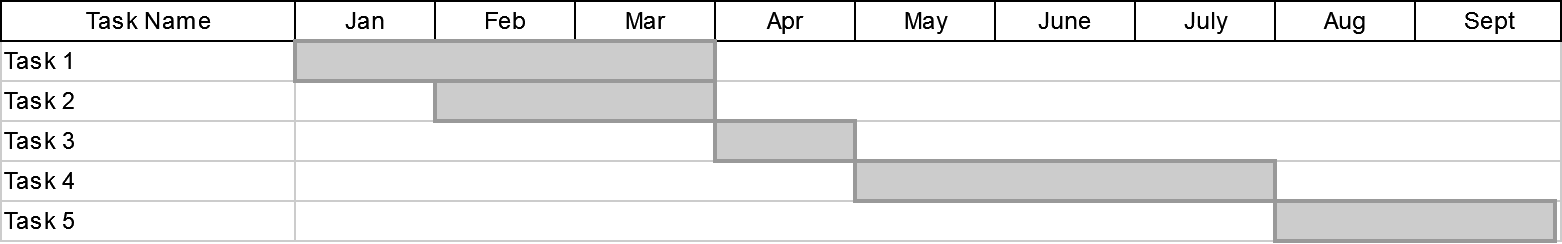

The diagram above was exported from draw.io. Its source (the exported page's mxGraphModel, read from the mxfile embedded in the PNG):
<mxGraphModel dx="1221" dy="662" grid="1" gridSize="10" guides="1" tooltips="1" connect="0" arrows="1" fold="1" page="1" pageScale="1.5" pageWidth="1169" pageHeight="827" background="none" math="0" shadow="0">
  <root>
    <mxCell id="0" style=";html=1;" />
    <mxCell id="1" style=";html=1;" parent="0" />
    <mxCell id="75" value="Task 1" style="align=left;strokeColor=#CCCCCC;html=1;" parent="1" vertex="1">
      <mxGeometry x="470" y="150" width="147" height="20" as="geometry" />
    </mxCell>
    <mxCell id="80" value="Task 2" style="align=left;strokeColor=#CCCCCC;html=1;" parent="1" vertex="1">
      <mxGeometry x="470" y="170" width="147" height="20" as="geometry" />
    </mxCell>
    <mxCell id="85" value="Task 3" style="align=left;strokeColor=#CCCCCC;html=1;" parent="1" vertex="1">
      <mxGeometry x="470" y="190" width="147" height="20" as="geometry" />
    </mxCell>
    <mxCell id="90" value="Task 4" style="align=left;strokeColor=#CCCCCC;html=1;" parent="1" vertex="1">
      <mxGeometry x="470" y="210" width="147" height="20" as="geometry" />
    </mxCell>
    <mxCell id="95" value="Task 5" style="align=left;strokeColor=#CCCCCC;html=1;" parent="1" vertex="1">
      <mxGeometry x="470" y="230" width="147" height="20" as="geometry" />
    </mxCell>
    <mxCell id="2" value="Task Name" style="strokeWidth=1;fontStyle=0;html=1;" parent="1" vertex="1">
      <mxGeometry x="470" y="130" width="147" height="20" as="geometry" />
    </mxCell>
    <mxCell id="67c90442a009f359-291" value="" style="align=left;strokeColor=#CCCCCC;html=1;" parent="1" vertex="1">
      <mxGeometry x="617" y="150" width="633" height="20" as="geometry" />
    </mxCell>
    <mxCell id="4" value="Jan" style="strokeWidth=1;fontStyle=0;html=1;" parent="1" vertex="1">
      <mxGeometry x="617" y="130" width="70" height="20" as="geometry" />
    </mxCell>
    <mxCell id="67c90442a009f359-278" value="Feb" style="strokeWidth=1;fontStyle=0;html=1;" parent="1" vertex="1">
      <mxGeometry x="687" y="130" width="70" height="20" as="geometry" />
    </mxCell>
    <mxCell id="67c90442a009f359-279" value="Mar" style="strokeWidth=1;fontStyle=0;html=1;" parent="1" vertex="1">
      <mxGeometry x="757" y="130" width="70" height="20" as="geometry" />
    </mxCell>
    <mxCell id="67c90442a009f359-280" value="Apr" style="strokeWidth=1;fontStyle=0;html=1;" parent="1" vertex="1">
      <mxGeometry x="827" y="130" width="70" height="20" as="geometry" />
    </mxCell>
    <mxCell id="67c90442a009f359-281" value="May" style="strokeWidth=1;fontStyle=0;html=1;" parent="1" vertex="1">
      <mxGeometry x="897" y="130" width="70" height="20" as="geometry" />
    </mxCell>
    <mxCell id="67c90442a009f359-282" value="June" style="strokeWidth=1;fontStyle=0;html=1;" parent="1" vertex="1">
      <mxGeometry x="967" y="130" width="70" height="20" as="geometry" />
    </mxCell>
    <mxCell id="67c90442a009f359-283" value="July" style="strokeWidth=1;fontStyle=0;html=1;" parent="1" vertex="1">
      <mxGeometry x="1037" y="130" width="70" height="20" as="geometry" />
    </mxCell>
    <mxCell id="67c90442a009f359-284" value="Aug" style="strokeWidth=1;fontStyle=0;html=1;" parent="1" vertex="1">
      <mxGeometry x="1107" y="130" width="70" height="20" as="geometry" />
    </mxCell>
    <mxCell id="67c90442a009f359-285" value="Sept" style="strokeWidth=1;fontStyle=0;html=1;" parent="1" vertex="1">
      <mxGeometry x="1177" y="130" width="73" height="20" as="geometry" />
    </mxCell>
    <mxCell id="67c90442a009f359-292" value="" style="align=left;strokeColor=#CCCCCC;html=1;" parent="1" vertex="1">
      <mxGeometry x="617" y="170" width="633" height="20" as="geometry" />
    </mxCell>
    <mxCell id="67c90442a009f359-293" value="" style="align=left;strokeColor=#CCCCCC;html=1;" parent="1" vertex="1">
      <mxGeometry x="617" y="190" width="633" height="20" as="geometry" />
    </mxCell>
    <mxCell id="67c90442a009f359-294" value="" style="align=left;strokeColor=#CCCCCC;html=1;" parent="1" vertex="1">
      <mxGeometry x="617" y="210" width="633" height="20" as="geometry" />
    </mxCell>
    <mxCell id="67c90442a009f359-295" value="" style="align=left;strokeColor=#CCCCCC;html=1;" parent="1" vertex="1">
      <mxGeometry x="617" y="230" width="633" height="20" as="geometry" />
    </mxCell>
    <mxCell id="67c90442a009f359-299" value="" style="whiteSpace=wrap;html=1;strokeWidth=2;fillColor=#CCCCCC;gradientColor=none;fontSize=14;align=center;strokeColor=#999999;" parent="1" vertex="1">
      <mxGeometry x="617" y="150" width="210" height="20" as="geometry" />
    </mxCell>
    <mxCell id="67c90442a009f359-300" value="" style="whiteSpace=wrap;html=1;strokeWidth=2;fillColor=#CCCCCC;gradientColor=none;fontSize=14;align=center;strokeColor=#999999;" parent="1" vertex="1">
      <mxGeometry x="687" y="170" width="140" height="20" as="geometry" />
    </mxCell>
    <mxCell id="67c90442a009f359-301" value="" style="whiteSpace=wrap;html=1;strokeWidth=2;fillColor=#CCCCCC;gradientColor=none;fontSize=14;align=center;strokeColor=#999999;" parent="1" vertex="1">
      <mxGeometry x="827" y="190" width="70" height="20" as="geometry" />
    </mxCell>
    <mxCell id="67c90442a009f359-302" value="" style="whiteSpace=wrap;html=1;strokeWidth=2;fillColor=#CCCCCC;gradientColor=none;fontSize=14;align=center;strokeColor=#999999;" parent="1" vertex="1">
      <mxGeometry x="897" y="210" width="210" height="20" as="geometry" />
    </mxCell>
    <mxCell id="67c90442a009f359-303" value="" style="whiteSpace=wrap;html=1;strokeWidth=2;fillColor=#CCCCCC;gradientColor=none;fontSize=14;align=center;strokeColor=#999999;" parent="1" vertex="1">
      <mxGeometry x="1107" y="230" width="140" height="20" as="geometry" />
    </mxCell>
  </root>
</mxGraphModel>